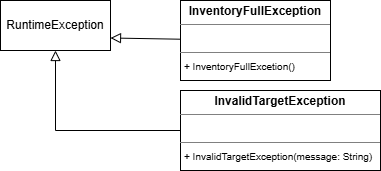

The diagram above was exported from draw.io. Its source (the exported page's mxGraphModel, read from the mxfile embedded in the PNG):
<mxGraphModel dx="1937" dy="1196" grid="1" gridSize="10" guides="1" tooltips="1" connect="1" arrows="1" fold="1" page="1" pageScale="1" pageWidth="413" pageHeight="583" background="#ffffff" math="0" shadow="0">
  <root>
    <mxCell id="0" />
    <mxCell id="1" parent="0" />
    <mxCell id="MtKkVQn0uLi6-nyGyrsB-1" edge="1" parent="1" source="MtKkVQn0uLi6-nyGyrsB-2" style="edgeStyle=none;curved=1;rounded=0;orthogonalLoop=1;jettySize=auto;html=1;entryX=1;entryY=0.75;entryDx=0;entryDy=0;fontSize=12;startSize=8;endSize=8;endArrow=block;endFill=0;" target="MtKkVQn0uLi6-nyGyrsB-5">
      <mxGeometry relative="1" as="geometry" />
    </mxCell>
    <mxCell id="MtKkVQn0uLi6-nyGyrsB-2" parent="1" style="verticalAlign=top;align=left;overflow=fill;html=1;whiteSpace=wrap;" value="&lt;p style=&quot;text-align: center; margin: 4px 0px 0px;&quot;&gt;&lt;b&gt;InventoryFullException&lt;/b&gt;&lt;/p&gt;&lt;hr size=&quot;1&quot; style=&quot;border-style:solid;&quot;&gt;&lt;p style=&quot;margin:0px;margin-left:4px;&quot;&gt;&lt;br&gt;&lt;/p&gt;&lt;hr size=&quot;1&quot; style=&quot;border-style:solid;&quot;&gt;&lt;p style=&quot;margin: 0px 0px 0px 4px;&quot;&gt;&lt;font style=&quot;font-size: 10px;&quot;&gt;+ InventoryFullExcetion()&lt;/font&gt;&lt;/p&gt;" vertex="1">
      <mxGeometry height="80" width="150" x="610" y="180" as="geometry" />
    </mxCell>
    <mxCell id="MtKkVQn0uLi6-nyGyrsB-3" edge="1" parent="1" source="MtKkVQn0uLi6-nyGyrsB-4" style="edgeStyle=none;curved=0;rounded=0;orthogonalLoop=1;jettySize=auto;html=1;entryX=0.5;entryY=1;entryDx=0;entryDy=0;fontSize=12;startSize=8;endSize=8;endArrow=block;endFill=0;" target="MtKkVQn0uLi6-nyGyrsB-5">
      <mxGeometry relative="1" as="geometry">
        <Array as="points">
          <mxPoint x="485" y="310" />
        </Array>
      </mxGeometry>
    </mxCell>
    <mxCell id="MtKkVQn0uLi6-nyGyrsB-4" parent="1" style="verticalAlign=top;align=left;overflow=fill;html=1;whiteSpace=wrap;" value="&lt;p style=&quot;text-align: center; margin: 4px 0px 0px;&quot;&gt;&lt;b&gt;InvalidTargetException&lt;/b&gt;&lt;/p&gt;&lt;hr size=&quot;1&quot; style=&quot;border-style:solid;&quot;&gt;&lt;p style=&quot;margin:0px;margin-left:4px;&quot;&gt;&lt;br&gt;&lt;/p&gt;&lt;hr size=&quot;1&quot; style=&quot;border-style:solid;&quot;&gt;&lt;p style=&quot;margin: 0px 0px 0px 4px;&quot;&gt;&lt;font style=&quot;font-size: 10px;&quot;&gt;+ InvalidTargetException(message: String)&lt;/font&gt;&lt;/p&gt;" vertex="1">
      <mxGeometry height="80" width="200" x="610" y="270" as="geometry" />
    </mxCell>
    <mxCell id="MtKkVQn0uLi6-nyGyrsB-5" parent="1" style="html=1;whiteSpace=wrap;" value="RuntimeException" vertex="1">
      <mxGeometry height="50" width="110" x="430" y="180" as="geometry" />
    </mxCell>
  </root>
</mxGraphModel>